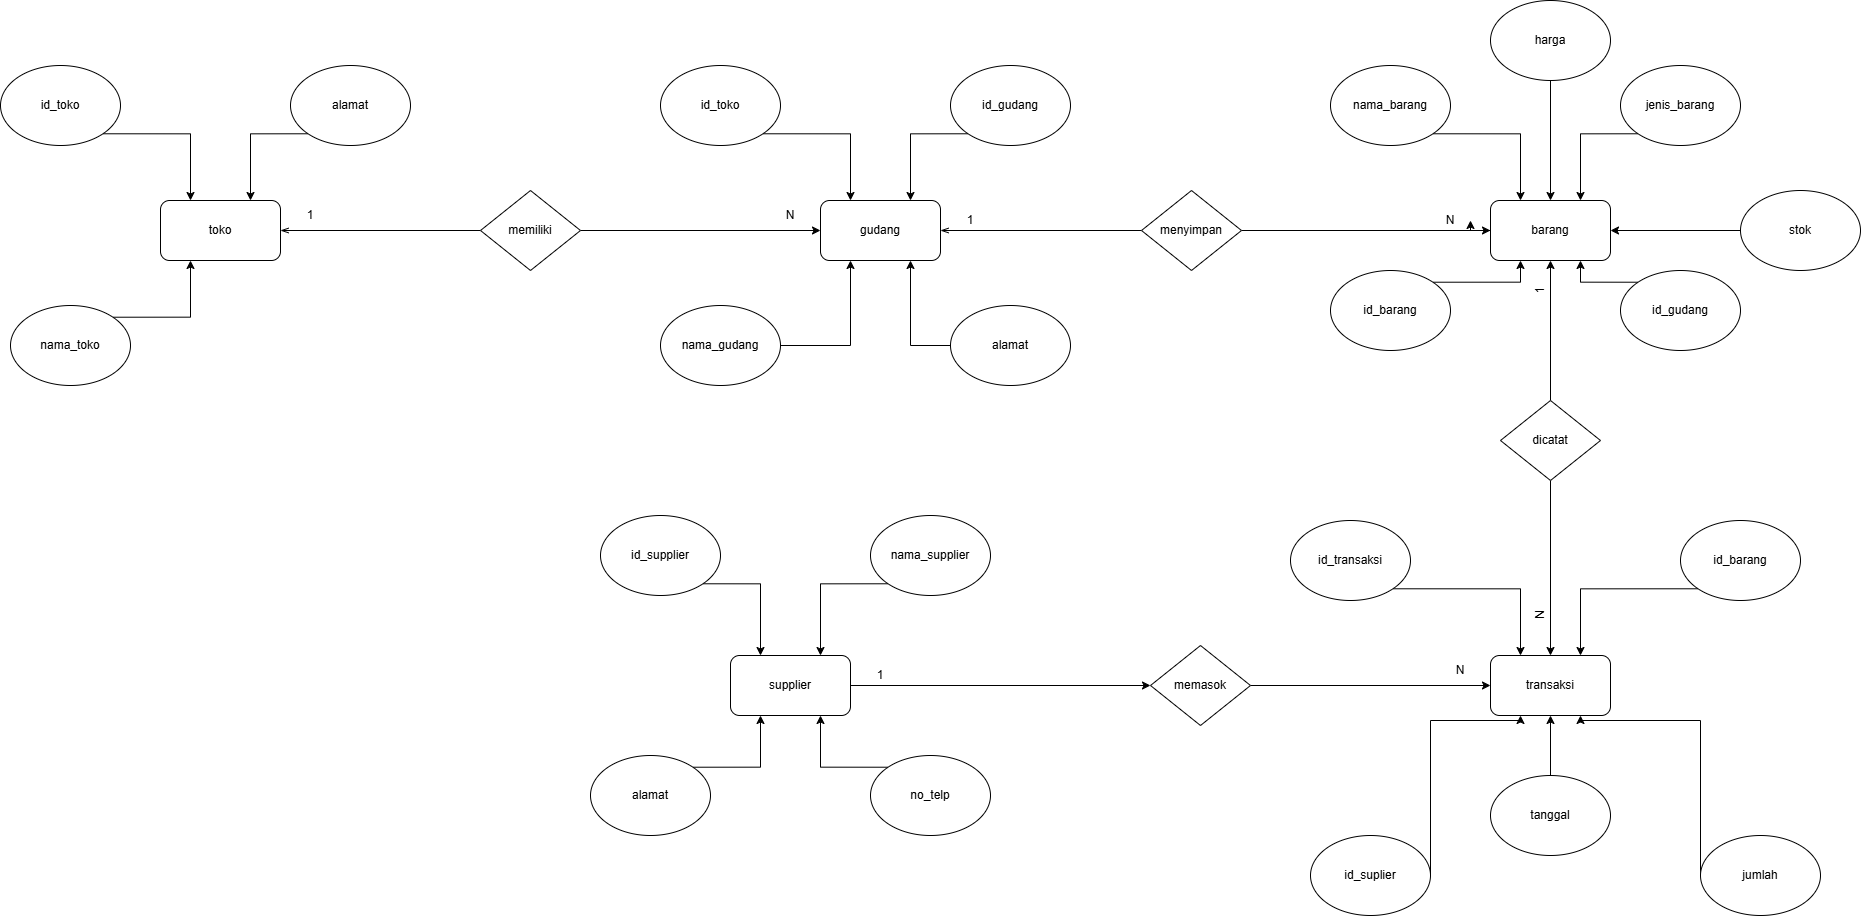

The diagram above was exported from draw.io. Its source (the exported page's mxGraphModel, read from the mxfile embedded in the PNG):
<mxGraphModel dx="2377" dy="1372" grid="1" gridSize="10" guides="1" tooltips="1" connect="1" arrows="1" fold="1" page="1" pageScale="1" pageWidth="827" pageHeight="1169" math="0" shadow="0">
  <root>
    <mxCell id="0" />
    <mxCell id="1" parent="0" />
    <mxCell id="Jg9GjRQdjjlaNIwIGV7Z-1" edge="1" parent="1" source="Jg9GjRQdjjlaNIwIGV7Z-2" style="edgeStyle=orthogonalEdgeStyle;rounded=0;orthogonalLoop=1;jettySize=auto;html=1;exitX=1;exitY=0.5;exitDx=0;exitDy=0;entryX=0;entryY=0.5;entryDx=0;entryDy=0;strokeColor=default;endArrow=none;endFill=0;startArrow=openThin;startFill=0;" target="Jg9GjRQdjjlaNIwIGV7Z-55">
      <mxGeometry relative="1" as="geometry" />
    </mxCell>
    <mxCell id="Jg9GjRQdjjlaNIwIGV7Z-2" parent="1" style="rounded=1;whiteSpace=wrap;html=1;labelBackgroundColor=none;" value="toko" vertex="1">
      <mxGeometry height="60" width="120" x="520" y="310" as="geometry" />
    </mxCell>
    <mxCell id="Jg9GjRQdjjlaNIwIGV7Z-3" edge="1" parent="1" source="Jg9GjRQdjjlaNIwIGV7Z-4" style="edgeStyle=orthogonalEdgeStyle;rounded=0;orthogonalLoop=1;jettySize=auto;html=1;exitX=1;exitY=1;exitDx=0;exitDy=0;entryX=0.25;entryY=0;entryDx=0;entryDy=0;" target="Jg9GjRQdjjlaNIwIGV7Z-2">
      <mxGeometry relative="1" as="geometry" />
    </mxCell>
    <mxCell id="Jg9GjRQdjjlaNIwIGV7Z-4" parent="1" style="ellipse;whiteSpace=wrap;html=1;" value="id_toko" vertex="1">
      <mxGeometry height="80" width="120" x="360" y="175" as="geometry" />
    </mxCell>
    <mxCell id="Jg9GjRQdjjlaNIwIGV7Z-5" edge="1" parent="1" source="Jg9GjRQdjjlaNIwIGV7Z-6" style="edgeStyle=orthogonalEdgeStyle;rounded=0;orthogonalLoop=1;jettySize=auto;html=1;exitX=0;exitY=1;exitDx=0;exitDy=0;entryX=0.75;entryY=0;entryDx=0;entryDy=0;" target="Jg9GjRQdjjlaNIwIGV7Z-2">
      <mxGeometry relative="1" as="geometry" />
    </mxCell>
    <mxCell id="Jg9GjRQdjjlaNIwIGV7Z-6" parent="1" style="ellipse;whiteSpace=wrap;html=1;" value="alamat" vertex="1">
      <mxGeometry height="80" width="120" x="650" y="175" as="geometry" />
    </mxCell>
    <mxCell id="Jg9GjRQdjjlaNIwIGV7Z-7" edge="1" parent="1" source="Jg9GjRQdjjlaNIwIGV7Z-8" style="edgeStyle=orthogonalEdgeStyle;rounded=0;orthogonalLoop=1;jettySize=auto;html=1;exitX=1;exitY=0;exitDx=0;exitDy=0;entryX=0.25;entryY=1;entryDx=0;entryDy=0;" target="Jg9GjRQdjjlaNIwIGV7Z-2">
      <mxGeometry relative="1" as="geometry" />
    </mxCell>
    <mxCell id="Jg9GjRQdjjlaNIwIGV7Z-8" parent="1" style="ellipse;whiteSpace=wrap;html=1;" value="nama_toko" vertex="1">
      <mxGeometry height="80" width="120" x="370" y="415" as="geometry" />
    </mxCell>
    <mxCell id="Jg9GjRQdjjlaNIwIGV7Z-9" parent="1" style="rounded=1;whiteSpace=wrap;html=1;labelBackgroundColor=none;" value="gudang" vertex="1">
      <mxGeometry height="60" width="120" x="1180" y="310" as="geometry" />
    </mxCell>
    <mxCell id="Jg9GjRQdjjlaNIwIGV7Z-10" edge="1" parent="1" source="Jg9GjRQdjjlaNIwIGV7Z-11" style="edgeStyle=orthogonalEdgeStyle;rounded=0;orthogonalLoop=1;jettySize=auto;html=1;exitX=1;exitY=1;exitDx=0;exitDy=0;entryX=0.25;entryY=0;entryDx=0;entryDy=0;" target="Jg9GjRQdjjlaNIwIGV7Z-9">
      <mxGeometry relative="1" as="geometry" />
    </mxCell>
    <mxCell id="Jg9GjRQdjjlaNIwIGV7Z-11" parent="1" style="ellipse;whiteSpace=wrap;html=1;" value="id_toko" vertex="1">
      <mxGeometry height="80" width="120" x="1020" y="175" as="geometry" />
    </mxCell>
    <mxCell id="Jg9GjRQdjjlaNIwIGV7Z-12" edge="1" parent="1" source="Jg9GjRQdjjlaNIwIGV7Z-13" style="edgeStyle=orthogonalEdgeStyle;rounded=0;orthogonalLoop=1;jettySize=auto;html=1;exitX=0;exitY=1;exitDx=0;exitDy=0;entryX=0.75;entryY=0;entryDx=0;entryDy=0;" target="Jg9GjRQdjjlaNIwIGV7Z-9">
      <mxGeometry relative="1" as="geometry" />
    </mxCell>
    <mxCell id="Jg9GjRQdjjlaNIwIGV7Z-13" parent="1" style="ellipse;whiteSpace=wrap;html=1;" value="id_gudang" vertex="1">
      <mxGeometry height="80" width="120" x="1310" y="175" as="geometry" />
    </mxCell>
    <mxCell id="Jg9GjRQdjjlaNIwIGV7Z-14" parent="1" style="ellipse;whiteSpace=wrap;html=1;" value="nama_gudang" vertex="1">
      <mxGeometry height="80" width="120" x="1020" y="415" as="geometry" />
    </mxCell>
    <mxCell id="Jg9GjRQdjjlaNIwIGV7Z-15" edge="1" parent="1" source="Jg9GjRQdjjlaNIwIGV7Z-16" style="edgeStyle=orthogonalEdgeStyle;rounded=0;orthogonalLoop=1;jettySize=auto;html=1;exitX=0;exitY=0.5;exitDx=0;exitDy=0;entryX=0.75;entryY=1;entryDx=0;entryDy=0;" target="Jg9GjRQdjjlaNIwIGV7Z-9">
      <mxGeometry relative="1" as="geometry" />
    </mxCell>
    <mxCell id="Jg9GjRQdjjlaNIwIGV7Z-16" parent="1" style="ellipse;whiteSpace=wrap;html=1;" value="alamat" vertex="1">
      <mxGeometry height="80" width="120" x="1310" y="415" as="geometry" />
    </mxCell>
    <mxCell id="Jg9GjRQdjjlaNIwIGV7Z-17" edge="1" parent="1" source="Jg9GjRQdjjlaNIwIGV7Z-14" style="edgeStyle=orthogonalEdgeStyle;rounded=0;orthogonalLoop=1;jettySize=auto;html=1;exitX=1;exitY=0.5;exitDx=0;exitDy=0;entryX=0.25;entryY=1;entryDx=0;entryDy=0;" target="Jg9GjRQdjjlaNIwIGV7Z-9">
      <mxGeometry relative="1" as="geometry" />
    </mxCell>
    <mxCell id="Jg9GjRQdjjlaNIwIGV7Z-18" parent="1" style="rounded=1;whiteSpace=wrap;html=1;labelBackgroundColor=none;" value="transaksi" vertex="1">
      <mxGeometry height="60" width="120" x="1850" y="765" as="geometry" />
    </mxCell>
    <mxCell id="Jg9GjRQdjjlaNIwIGV7Z-19" edge="1" parent="1" source="Jg9GjRQdjjlaNIwIGV7Z-20" style="edgeStyle=orthogonalEdgeStyle;rounded=0;orthogonalLoop=1;jettySize=auto;html=1;exitX=1;exitY=1;exitDx=0;exitDy=0;entryX=0.25;entryY=0;entryDx=0;entryDy=0;" target="Jg9GjRQdjjlaNIwIGV7Z-18">
      <mxGeometry relative="1" as="geometry" />
    </mxCell>
    <mxCell id="Jg9GjRQdjjlaNIwIGV7Z-20" parent="1" style="ellipse;whiteSpace=wrap;html=1;" value="id_transaksi" vertex="1">
      <mxGeometry height="80" width="120" x="1650" y="630" as="geometry" />
    </mxCell>
    <mxCell id="Jg9GjRQdjjlaNIwIGV7Z-21" edge="1" parent="1" source="Jg9GjRQdjjlaNIwIGV7Z-22" style="edgeStyle=orthogonalEdgeStyle;rounded=0;orthogonalLoop=1;jettySize=auto;html=1;exitX=0;exitY=1;exitDx=0;exitDy=0;entryX=0.75;entryY=0;entryDx=0;entryDy=0;" target="Jg9GjRQdjjlaNIwIGV7Z-18">
      <mxGeometry relative="1" as="geometry" />
    </mxCell>
    <mxCell id="Jg9GjRQdjjlaNIwIGV7Z-22" parent="1" style="ellipse;whiteSpace=wrap;html=1;" value="id_barang" vertex="1">
      <mxGeometry height="80" width="120" x="2040" y="630" as="geometry" />
    </mxCell>
    <mxCell id="Jg9GjRQdjjlaNIwIGV7Z-23" edge="1" parent="1" source="Jg9GjRQdjjlaNIwIGV7Z-24" style="edgeStyle=orthogonalEdgeStyle;rounded=0;orthogonalLoop=1;jettySize=auto;html=1;exitX=0.5;exitY=0;exitDx=0;exitDy=0;entryX=0.5;entryY=1;entryDx=0;entryDy=0;" target="Jg9GjRQdjjlaNIwIGV7Z-18">
      <mxGeometry relative="1" as="geometry" />
    </mxCell>
    <mxCell id="Jg9GjRQdjjlaNIwIGV7Z-24" parent="1" style="ellipse;whiteSpace=wrap;html=1;" value="tanggal" vertex="1">
      <mxGeometry height="80" width="120" x="1850" y="885" as="geometry" />
    </mxCell>
    <mxCell id="Jg9GjRQdjjlaNIwIGV7Z-25" parent="1" style="ellipse;whiteSpace=wrap;html=1;" value="id_suplier" vertex="1">
      <mxGeometry height="80" width="120" x="1670" y="945" as="geometry" />
    </mxCell>
    <mxCell id="Jg9GjRQdjjlaNIwIGV7Z-26" edge="1" parent="1" source="Jg9GjRQdjjlaNIwIGV7Z-27" style="edgeStyle=orthogonalEdgeStyle;rounded=0;orthogonalLoop=1;jettySize=auto;html=1;exitX=0;exitY=0.5;exitDx=0;exitDy=0;entryX=0.75;entryY=1;entryDx=0;entryDy=0;" target="Jg9GjRQdjjlaNIwIGV7Z-18">
      <mxGeometry relative="1" as="geometry">
        <Array as="points">
          <mxPoint x="2060" y="830" />
          <mxPoint x="1940" y="830" />
        </Array>
        <mxPoint x="1980" y="860" as="targetPoint" />
      </mxGeometry>
    </mxCell>
    <mxCell id="Jg9GjRQdjjlaNIwIGV7Z-27" parent="1" style="ellipse;whiteSpace=wrap;html=1;" value="jumlah" vertex="1">
      <mxGeometry height="80" width="120" x="2060" y="945" as="geometry" />
    </mxCell>
    <mxCell id="Jg9GjRQdjjlaNIwIGV7Z-28" edge="1" parent="1" source="Jg9GjRQdjjlaNIwIGV7Z-25" style="edgeStyle=orthogonalEdgeStyle;rounded=0;orthogonalLoop=1;jettySize=auto;html=1;exitX=1;exitY=0.5;exitDx=0;exitDy=0;entryX=0.25;entryY=1;entryDx=0;entryDy=0;" target="Jg9GjRQdjjlaNIwIGV7Z-18">
      <mxGeometry relative="1" as="geometry">
        <Array as="points">
          <mxPoint x="1790" y="830" />
          <mxPoint x="1880" y="830" />
        </Array>
      </mxGeometry>
    </mxCell>
    <mxCell id="Jg9GjRQdjjlaNIwIGV7Z-29" parent="1" style="rounded=1;whiteSpace=wrap;html=1;labelBackgroundColor=none;" value="supplier" vertex="1">
      <mxGeometry height="60" width="120" x="1090" y="765" as="geometry" />
    </mxCell>
    <mxCell id="Jg9GjRQdjjlaNIwIGV7Z-30" edge="1" parent="1" source="Jg9GjRQdjjlaNIwIGV7Z-31" style="edgeStyle=orthogonalEdgeStyle;rounded=0;orthogonalLoop=1;jettySize=auto;html=1;exitX=1;exitY=1;exitDx=0;exitDy=0;entryX=0.25;entryY=0;entryDx=0;entryDy=0;" target="Jg9GjRQdjjlaNIwIGV7Z-29">
      <mxGeometry relative="1" as="geometry" />
    </mxCell>
    <mxCell id="Jg9GjRQdjjlaNIwIGV7Z-31" parent="1" style="ellipse;whiteSpace=wrap;html=1;" value="id_supplier" vertex="1">
      <mxGeometry height="80" width="120" x="960" y="625" as="geometry" />
    </mxCell>
    <mxCell id="Jg9GjRQdjjlaNIwIGV7Z-32" edge="1" parent="1" source="Jg9GjRQdjjlaNIwIGV7Z-33" style="edgeStyle=orthogonalEdgeStyle;rounded=0;orthogonalLoop=1;jettySize=auto;html=1;exitX=0;exitY=1;exitDx=0;exitDy=0;entryX=0.75;entryY=0;entryDx=0;entryDy=0;" target="Jg9GjRQdjjlaNIwIGV7Z-29">
      <mxGeometry relative="1" as="geometry" />
    </mxCell>
    <mxCell id="Jg9GjRQdjjlaNIwIGV7Z-33" parent="1" style="ellipse;whiteSpace=wrap;html=1;" value="nama_supplier" vertex="1">
      <mxGeometry height="80" width="120" x="1230" y="625" as="geometry" />
    </mxCell>
    <mxCell id="Jg9GjRQdjjlaNIwIGV7Z-34" edge="1" parent="1" source="Jg9GjRQdjjlaNIwIGV7Z-35" style="edgeStyle=orthogonalEdgeStyle;rounded=0;orthogonalLoop=1;jettySize=auto;html=1;exitX=1;exitY=0;exitDx=0;exitDy=0;entryX=0.25;entryY=1;entryDx=0;entryDy=0;" target="Jg9GjRQdjjlaNIwIGV7Z-29">
      <mxGeometry relative="1" as="geometry" />
    </mxCell>
    <mxCell id="Jg9GjRQdjjlaNIwIGV7Z-35" parent="1" style="ellipse;whiteSpace=wrap;html=1;" value="alamat" vertex="1">
      <mxGeometry height="80" width="120" x="950" y="865" as="geometry" />
    </mxCell>
    <mxCell id="Jg9GjRQdjjlaNIwIGV7Z-36" edge="1" parent="1" source="Jg9GjRQdjjlaNIwIGV7Z-37" style="edgeStyle=orthogonalEdgeStyle;rounded=0;orthogonalLoop=1;jettySize=auto;html=1;exitX=0;exitY=0;exitDx=0;exitDy=0;entryX=0.75;entryY=1;entryDx=0;entryDy=0;" target="Jg9GjRQdjjlaNIwIGV7Z-29">
      <mxGeometry relative="1" as="geometry" />
    </mxCell>
    <mxCell id="Jg9GjRQdjjlaNIwIGV7Z-37" parent="1" style="ellipse;whiteSpace=wrap;html=1;" value="no_telp" vertex="1">
      <mxGeometry height="80" width="120" x="1230" y="865" as="geometry" />
    </mxCell>
    <mxCell id="Jg9GjRQdjjlaNIwIGV7Z-38" edge="1" parent="1" source="Jg9GjRQdjjlaNIwIGV7Z-39" style="edgeStyle=orthogonalEdgeStyle;rounded=0;orthogonalLoop=1;jettySize=auto;html=1;" target="Jg9GjRQdjjlaNIwIGV7Z-58" value="">
      <mxGeometry relative="1" as="geometry" />
    </mxCell>
    <mxCell id="Jg9GjRQdjjlaNIwIGV7Z-39" parent="1" style="rounded=1;whiteSpace=wrap;html=1;labelBackgroundColor=none;" value="barang" vertex="1">
      <mxGeometry height="60" width="120" x="1850" y="310" as="geometry" />
    </mxCell>
    <mxCell id="Jg9GjRQdjjlaNIwIGV7Z-40" edge="1" parent="1" source="Jg9GjRQdjjlaNIwIGV7Z-41" style="edgeStyle=orthogonalEdgeStyle;rounded=0;orthogonalLoop=1;jettySize=auto;html=1;exitX=1;exitY=1;exitDx=0;exitDy=0;entryX=0.25;entryY=0;entryDx=0;entryDy=0;" target="Jg9GjRQdjjlaNIwIGV7Z-39">
      <mxGeometry relative="1" as="geometry" />
    </mxCell>
    <mxCell id="Jg9GjRQdjjlaNIwIGV7Z-41" parent="1" style="ellipse;whiteSpace=wrap;html=1;" value="nama_barang" vertex="1">
      <mxGeometry height="80" width="120" x="1690" y="175" as="geometry" />
    </mxCell>
    <mxCell id="Jg9GjRQdjjlaNIwIGV7Z-42" edge="1" parent="1" source="Jg9GjRQdjjlaNIwIGV7Z-43" style="edgeStyle=orthogonalEdgeStyle;rounded=0;orthogonalLoop=1;jettySize=auto;html=1;exitX=0;exitY=1;exitDx=0;exitDy=0;entryX=0.75;entryY=0;entryDx=0;entryDy=0;" target="Jg9GjRQdjjlaNIwIGV7Z-39">
      <mxGeometry relative="1" as="geometry" />
    </mxCell>
    <mxCell id="Jg9GjRQdjjlaNIwIGV7Z-43" parent="1" style="ellipse;whiteSpace=wrap;html=1;" value="jenis_barang" vertex="1">
      <mxGeometry height="80" width="120" x="1980" y="175" as="geometry" />
    </mxCell>
    <mxCell id="Jg9GjRQdjjlaNIwIGV7Z-44" edge="1" parent="1" source="Jg9GjRQdjjlaNIwIGV7Z-45" style="edgeStyle=orthogonalEdgeStyle;rounded=0;orthogonalLoop=1;jettySize=auto;html=1;exitX=1;exitY=0;exitDx=0;exitDy=0;entryX=0.25;entryY=1;entryDx=0;entryDy=0;" target="Jg9GjRQdjjlaNIwIGV7Z-39">
      <mxGeometry relative="1" as="geometry" />
    </mxCell>
    <mxCell id="Jg9GjRQdjjlaNIwIGV7Z-45" parent="1" style="ellipse;whiteSpace=wrap;html=1;" value="id_barang" vertex="1">
      <mxGeometry height="80" width="120" x="1690" y="380" as="geometry" />
    </mxCell>
    <mxCell id="Jg9GjRQdjjlaNIwIGV7Z-46" edge="1" parent="1" source="Jg9GjRQdjjlaNIwIGV7Z-47" style="edgeStyle=orthogonalEdgeStyle;rounded=0;orthogonalLoop=1;jettySize=auto;html=1;exitX=0;exitY=0;exitDx=0;exitDy=0;entryX=0.75;entryY=1;entryDx=0;entryDy=0;" target="Jg9GjRQdjjlaNIwIGV7Z-39">
      <mxGeometry relative="1" as="geometry" />
    </mxCell>
    <mxCell id="Jg9GjRQdjjlaNIwIGV7Z-47" parent="1" style="ellipse;whiteSpace=wrap;html=1;" value="id_gudang" vertex="1">
      <mxGeometry height="80" width="120" x="1980" y="380" as="geometry" />
    </mxCell>
    <mxCell id="Jg9GjRQdjjlaNIwIGV7Z-48" parent="1" style="ellipse;whiteSpace=wrap;html=1;" value="stok" vertex="1">
      <mxGeometry height="80" width="120" x="2100" y="300" as="geometry" />
    </mxCell>
    <mxCell id="Jg9GjRQdjjlaNIwIGV7Z-49" edge="1" parent="1" source="Jg9GjRQdjjlaNIwIGV7Z-50" style="edgeStyle=orthogonalEdgeStyle;rounded=0;orthogonalLoop=1;jettySize=auto;html=1;exitX=0.5;exitY=1;exitDx=0;exitDy=0;entryX=0.5;entryY=0;entryDx=0;entryDy=0;" target="Jg9GjRQdjjlaNIwIGV7Z-39">
      <mxGeometry relative="1" as="geometry" />
    </mxCell>
    <mxCell id="Jg9GjRQdjjlaNIwIGV7Z-50" parent="1" style="ellipse;whiteSpace=wrap;html=1;" value="harga" vertex="1">
      <mxGeometry height="80" width="120" x="1850" y="110" as="geometry" />
    </mxCell>
    <mxCell id="Jg9GjRQdjjlaNIwIGV7Z-51" edge="1" parent="1" source="Jg9GjRQdjjlaNIwIGV7Z-48" style="edgeStyle=orthogonalEdgeStyle;rounded=0;orthogonalLoop=1;jettySize=auto;html=1;exitX=0;exitY=0.5;exitDx=0;exitDy=0;entryX=1;entryY=0.5;entryDx=0;entryDy=0;" target="Jg9GjRQdjjlaNIwIGV7Z-39">
      <mxGeometry relative="1" as="geometry" />
    </mxCell>
    <mxCell id="Jg9GjRQdjjlaNIwIGV7Z-52" parent="1" style="text;html=1;whiteSpace=wrap;strokeColor=none;fillColor=none;align=center;verticalAlign=middle;rounded=0;" value="N" vertex="1">
      <mxGeometry height="30" width="60" x="1120" y="310" as="geometry" />
    </mxCell>
    <mxCell id="Jg9GjRQdjjlaNIwIGV7Z-53" parent="1" style="text;html=1;whiteSpace=wrap;strokeColor=none;fillColor=none;align=center;verticalAlign=middle;rounded=0;" value="1" vertex="1">
      <mxGeometry height="30" width="60" x="1210" y="770" as="geometry" />
    </mxCell>
    <mxCell id="Jg9GjRQdjjlaNIwIGV7Z-54" edge="1" parent="1" source="Jg9GjRQdjjlaNIwIGV7Z-55" style="edgeStyle=orthogonalEdgeStyle;rounded=0;orthogonalLoop=1;jettySize=auto;html=1;exitX=1;exitY=0.5;exitDx=0;exitDy=0;entryX=0;entryY=0.5;entryDx=0;entryDy=0;" target="Jg9GjRQdjjlaNIwIGV7Z-9">
      <mxGeometry relative="1" as="geometry" />
    </mxCell>
    <mxCell id="Jg9GjRQdjjlaNIwIGV7Z-55" parent="1" style="rhombus;whiteSpace=wrap;html=1;" value="memiliki" vertex="1">
      <mxGeometry height="80" width="100" x="840" y="300" as="geometry" />
    </mxCell>
    <mxCell id="Jg9GjRQdjjlaNIwIGV7Z-56" parent="1" style="text;html=1;whiteSpace=wrap;strokeColor=none;fillColor=none;align=center;verticalAlign=middle;rounded=0;" value="1" vertex="1">
      <mxGeometry height="30" width="60" x="640" y="310" as="geometry" />
    </mxCell>
    <mxCell id="Jg9GjRQdjjlaNIwIGV7Z-57" edge="1" parent="1" source="Jg9GjRQdjjlaNIwIGV7Z-9" style="edgeStyle=orthogonalEdgeStyle;rounded=0;orthogonalLoop=1;jettySize=auto;html=1;entryX=0;entryY=0.5;entryDx=0;entryDy=0;strokeColor=default;endArrow=none;endFill=0;startArrow=openThin;startFill=0;exitX=1;exitY=0.5;exitDx=0;exitDy=0;" target="Jg9GjRQdjjlaNIwIGV7Z-60">
      <mxGeometry relative="1" as="geometry">
        <mxPoint x="1340" y="360" as="sourcePoint" />
      </mxGeometry>
    </mxCell>
    <mxCell id="Jg9GjRQdjjlaNIwIGV7Z-58" parent="1" style="text;html=1;whiteSpace=wrap;strokeColor=none;fillColor=none;align=center;verticalAlign=middle;rounded=0;" value="N" vertex="1">
      <mxGeometry height="30" width="60" x="1780" y="315" as="geometry" />
    </mxCell>
    <mxCell id="Jg9GjRQdjjlaNIwIGV7Z-59" edge="1" parent="1" source="Jg9GjRQdjjlaNIwIGV7Z-60" style="edgeStyle=orthogonalEdgeStyle;rounded=0;orthogonalLoop=1;jettySize=auto;html=1;exitX=1;exitY=0.5;exitDx=0;exitDy=0;entryX=0;entryY=0.5;entryDx=0;entryDy=0;" target="Jg9GjRQdjjlaNIwIGV7Z-39">
      <mxGeometry relative="1" as="geometry">
        <mxPoint x="1840" y="345" as="targetPoint" />
      </mxGeometry>
    </mxCell>
    <mxCell id="Jg9GjRQdjjlaNIwIGV7Z-60" parent="1" style="rhombus;whiteSpace=wrap;html=1;" value="menyimpan" vertex="1">
      <mxGeometry height="80" width="100" x="1501" y="300" as="geometry" />
    </mxCell>
    <mxCell id="Jg9GjRQdjjlaNIwIGV7Z-61" parent="1" style="text;html=1;whiteSpace=wrap;strokeColor=none;fillColor=none;align=center;verticalAlign=middle;rounded=0;" value="1" vertex="1">
      <mxGeometry height="30" width="60" x="1300" y="315" as="geometry" />
    </mxCell>
    <mxCell id="Jg9GjRQdjjlaNIwIGV7Z-62" edge="1" parent="1" source="Jg9GjRQdjjlaNIwIGV7Z-64" style="edgeStyle=orthogonalEdgeStyle;rounded=0;orthogonalLoop=1;jettySize=auto;html=1;exitX=0.5;exitY=0;exitDx=0;exitDy=0;entryX=0.5;entryY=1;entryDx=0;entryDy=0;" target="Jg9GjRQdjjlaNIwIGV7Z-39">
      <mxGeometry relative="1" as="geometry" />
    </mxCell>
    <mxCell id="Jg9GjRQdjjlaNIwIGV7Z-63" edge="1" parent="1" source="Jg9GjRQdjjlaNIwIGV7Z-64" style="edgeStyle=orthogonalEdgeStyle;rounded=0;orthogonalLoop=1;jettySize=auto;html=1;exitX=0.5;exitY=1;exitDx=0;exitDy=0;entryX=0.5;entryY=0;entryDx=0;entryDy=0;" target="Jg9GjRQdjjlaNIwIGV7Z-18">
      <mxGeometry relative="1" as="geometry" />
    </mxCell>
    <mxCell id="Jg9GjRQdjjlaNIwIGV7Z-64" parent="1" style="rhombus;whiteSpace=wrap;html=1;" value="dicatat" vertex="1">
      <mxGeometry height="80" width="100" x="1860" y="510" as="geometry" />
    </mxCell>
    <mxCell id="Jg9GjRQdjjlaNIwIGV7Z-65" parent="1" style="text;html=1;whiteSpace=wrap;strokeColor=none;fillColor=none;align=center;verticalAlign=middle;rounded=0;rotation=-90;" value="1" vertex="1">
      <mxGeometry height="30" width="60" x="1870" y="385" as="geometry" />
    </mxCell>
    <mxCell id="Jg9GjRQdjjlaNIwIGV7Z-66" parent="1" style="text;html=1;whiteSpace=wrap;strokeColor=none;fillColor=none;align=center;verticalAlign=middle;rounded=0;rotation=-90;" value="N" vertex="1">
      <mxGeometry height="30" width="60" x="1870" y="710" as="geometry" />
    </mxCell>
    <mxCell id="Jg9GjRQdjjlaNIwIGV7Z-67" edge="1" parent="1" source="Jg9GjRQdjjlaNIwIGV7Z-68" style="edgeStyle=orthogonalEdgeStyle;rounded=0;orthogonalLoop=1;jettySize=auto;html=1;exitX=1;exitY=0.5;exitDx=0;exitDy=0;entryX=0;entryY=0.5;entryDx=0;entryDy=0;" target="Jg9GjRQdjjlaNIwIGV7Z-18">
      <mxGeometry relative="1" as="geometry" />
    </mxCell>
    <mxCell id="Jg9GjRQdjjlaNIwIGV7Z-68" parent="1" style="rhombus;whiteSpace=wrap;html=1;" value="memasok" vertex="1">
      <mxGeometry height="80" width="100" x="1510" y="755" as="geometry" />
    </mxCell>
    <mxCell id="Jg9GjRQdjjlaNIwIGV7Z-69" edge="1" parent="1" source="Jg9GjRQdjjlaNIwIGV7Z-29" style="edgeStyle=orthogonalEdgeStyle;rounded=0;orthogonalLoop=1;jettySize=auto;html=1;exitX=1;exitY=0.5;exitDx=0;exitDy=0;entryX=0;entryY=0.5;entryDx=0;entryDy=0;" target="Jg9GjRQdjjlaNIwIGV7Z-68">
      <mxGeometry relative="1" as="geometry" />
    </mxCell>
    <mxCell id="Jg9GjRQdjjlaNIwIGV7Z-70" parent="1" style="text;html=1;whiteSpace=wrap;strokeColor=none;fillColor=none;align=center;verticalAlign=middle;rounded=0;rotation=0;" value="N" vertex="1">
      <mxGeometry height="30" width="60" x="1790" y="765" as="geometry" />
    </mxCell>
  </root>
</mxGraphModel>